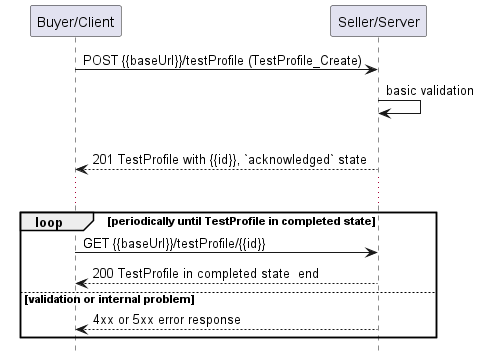

The diagram above was rendered by PlantUML. Its source (embedded in the PNG):
@startuml useCase1Polling
hide footbox

participant "Buyer/Client" as A
participant "Seller/Server" as SOF


A -> SOF : POST {{baseUrl}}/testProfile (TestProfile_Create)
SOF -> SOF : basic validation

alt succesful inquiry
  SOF --> A : 201 TestProfile with {{id}}, `acknowledged` state
  
  ...

  loop periodically until TestProfile in completed state
      A -> SOF :   GET {{baseUrl}}/testProfile/{{id}}
      return 200 TestProfile in completed state  end

else validation or internal problem
  SOF --> A : 4xx or 5xx error response
end


@enduml